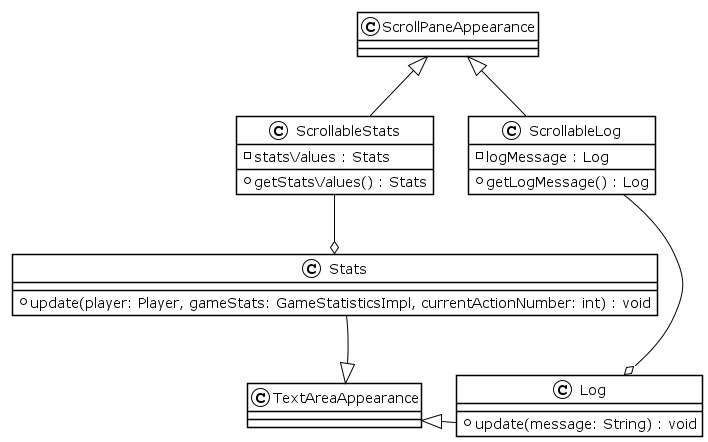

The diagram above was rendered by PlantUML. Its source (embedded in the PNG):
@startuml Stats_Log
!theme plain
class Log extends TextAreaAppearance {
    + update(message: String) : void
}
Log -down[hidden] TextAreaAppearance
class Stats extends TextAreaAppearance {
    + update(player: Player, gameStats: GameStatisticsImpl, currentActionNumber: int) : void
}

class ScrollableLog extends ScrollPaneAppearance {
    - logMessage : Log
    + getLogMessage() : Log
}
class ScrollableStats extends ScrollPaneAppearance  {
    - statsValues : Stats
    + getStatsValues() : Stats
}

ScrollableStats -down-o Stats
ScrollableLog -down-o Log
ScrollableLog -down[hidden]-o Stats
TextAreaAppearance -up[hidden]-o Stats
TextAreaAppearance -up[hidden]-o Log

@enduml